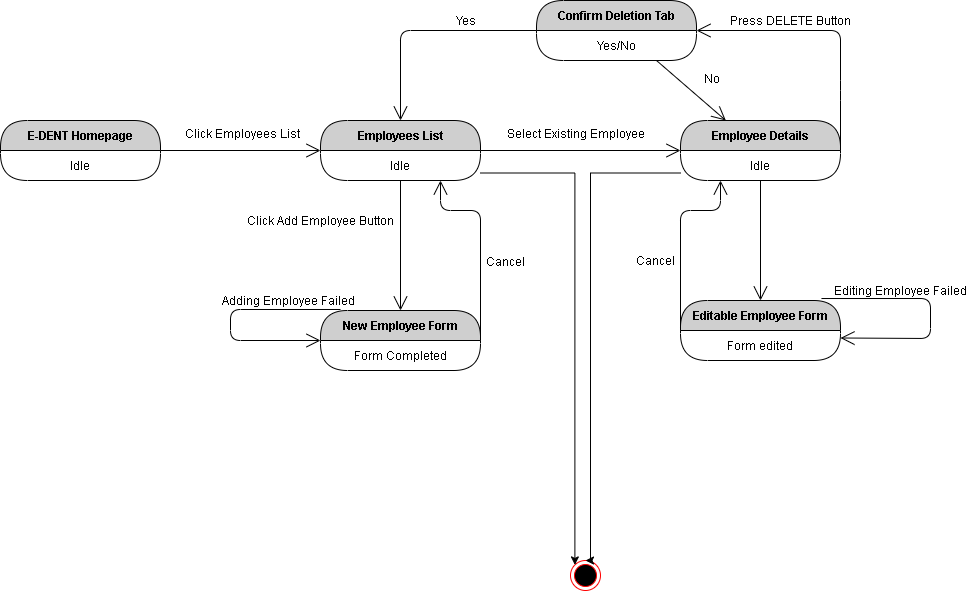

The diagram above was exported from draw.io. Its source (the exported page's mxGraphModel, read from the mxfile embedded in the PNG):
<mxGraphModel dx="868" dy="510" grid="1" gridSize="10" guides="1" tooltips="1" connect="1" arrows="1" fold="1" page="1" pageScale="1" pageWidth="850" pageHeight="1100" math="0" shadow="0">
  <root>
    <mxCell id="ZSy17ZHCEDzb6P39dwAn-0" />
    <mxCell id="ZSy17ZHCEDzb6P39dwAn-1" parent="ZSy17ZHCEDzb6P39dwAn-0" />
    <mxCell id="ZSy17ZHCEDzb6P39dwAn-2" value="E-DENT Homepage" style="swimlane;html=1;fontStyle=1;align=center;verticalAlign=middle;childLayout=stackLayout;horizontal=1;startSize=30;horizontalStack=0;resizeParent=0;resizeLast=1;container=0;fontColor=#000000;collapsible=0;rounded=1;arcSize=30;strokeColor=#000000;fillColor=#CFCFCF;swimlaneFillColor=#FFFFFF;dropTarget=0;" vertex="1" parent="ZSy17ZHCEDzb6P39dwAn-1">
      <mxGeometry x="40" y="300" width="160" height="60" as="geometry" />
    </mxCell>
    <mxCell id="ZSy17ZHCEDzb6P39dwAn-3" value="Idle" style="text;html=1;strokeColor=none;fillColor=none;align=center;verticalAlign=middle;spacingLeft=4;spacingRight=4;whiteSpace=wrap;overflow=hidden;rotatable=0;fontColor=#000000;" vertex="1" parent="ZSy17ZHCEDzb6P39dwAn-2">
      <mxGeometry y="30" width="160" height="30" as="geometry" />
    </mxCell>
    <mxCell id="ZSy17ZHCEDzb6P39dwAn-4" value="" style="endArrow=open;endFill=1;endSize=12;html=1;strokeColor=#000000;exitX=1;exitY=0;exitDx=0;exitDy=0;entryX=0;entryY=0;entryDx=0;entryDy=0;" edge="1" parent="ZSy17ZHCEDzb6P39dwAn-1" source="ZSy17ZHCEDzb6P39dwAn-3" target="ZSy17ZHCEDzb6P39dwAn-7">
      <mxGeometry width="160" relative="1" as="geometry">
        <mxPoint x="220" y="330" as="sourcePoint" />
        <mxPoint x="360" y="330" as="targetPoint" />
      </mxGeometry>
    </mxCell>
    <mxCell id="ZSy17ZHCEDzb6P39dwAn-6" value="Employees List" style="swimlane;html=1;fontStyle=1;align=center;verticalAlign=middle;childLayout=stackLayout;horizontal=1;startSize=30;horizontalStack=0;resizeParent=0;resizeLast=1;container=0;fontColor=#000000;collapsible=0;rounded=1;arcSize=30;strokeColor=#000000;fillColor=#CFCFCF;swimlaneFillColor=#FFFFFF;dropTarget=0;" vertex="1" parent="ZSy17ZHCEDzb6P39dwAn-1">
      <mxGeometry x="360" y="300" width="160" height="60" as="geometry" />
    </mxCell>
    <mxCell id="ZSy17ZHCEDzb6P39dwAn-7" value="Idle" style="text;html=1;strokeColor=none;fillColor=none;align=center;verticalAlign=middle;spacingLeft=4;spacingRight=4;whiteSpace=wrap;overflow=hidden;rotatable=0;fontColor=#000000;" vertex="1" parent="ZSy17ZHCEDzb6P39dwAn-6">
      <mxGeometry y="30" width="160" height="30" as="geometry" />
    </mxCell>
    <mxCell id="ZSy17ZHCEDzb6P39dwAn-10" value="" style="endArrow=open;endFill=1;endSize=12;html=1;strokeColor=#000000;exitX=1;exitY=0;exitDx=0;exitDy=0;entryX=0;entryY=0;entryDx=0;entryDy=0;" edge="1" parent="ZSy17ZHCEDzb6P39dwAn-1" source="ZSy17ZHCEDzb6P39dwAn-7" target="ZSy17ZHCEDzb6P39dwAn-9">
      <mxGeometry width="160" relative="1" as="geometry">
        <mxPoint x="530" y="330" as="sourcePoint" />
        <mxPoint x="690" y="330" as="targetPoint" />
      </mxGeometry>
    </mxCell>
    <mxCell id="ZSy17ZHCEDzb6P39dwAn-11" value="" style="endArrow=open;endFill=1;endSize=12;html=1;strokeColor=#000000;exitX=0.5;exitY=1;exitDx=0;exitDy=0;entryX=0.5;entryY=0;entryDx=0;entryDy=0;" edge="1" parent="ZSy17ZHCEDzb6P39dwAn-1" source="ZSy17ZHCEDzb6P39dwAn-7" target="ZSy17ZHCEDzb6P39dwAn-12">
      <mxGeometry width="160" relative="1" as="geometry">
        <mxPoint x="340" y="480" as="sourcePoint" />
        <mxPoint x="440" y="490" as="targetPoint" />
      </mxGeometry>
    </mxCell>
    <mxCell id="ZSy17ZHCEDzb6P39dwAn-12" value="New Employee Form" style="swimlane;html=1;fontStyle=1;align=center;verticalAlign=middle;childLayout=stackLayout;horizontal=1;startSize=30;horizontalStack=0;resizeParent=0;resizeLast=1;container=0;fontColor=#000000;collapsible=0;rounded=1;arcSize=30;strokeColor=#000000;fillColor=#CFCFCF;swimlaneFillColor=#FFFFFF;dropTarget=0;" vertex="1" parent="ZSy17ZHCEDzb6P39dwAn-1">
      <mxGeometry x="360" y="490" width="160" height="60" as="geometry" />
    </mxCell>
    <mxCell id="ZSy17ZHCEDzb6P39dwAn-13" value="Form Completed" style="text;html=1;strokeColor=none;fillColor=none;align=center;verticalAlign=middle;spacingLeft=4;spacingRight=4;whiteSpace=wrap;overflow=hidden;rotatable=0;fontColor=#000000;" vertex="1" parent="ZSy17ZHCEDzb6P39dwAn-12">
      <mxGeometry y="30" width="160" height="30" as="geometry" />
    </mxCell>
    <mxCell id="ZSy17ZHCEDzb6P39dwAn-22" value="" style="endArrow=open;endFill=1;endSize=12;html=1;strokeColor=#000000;exitX=0.125;exitY=-0.017;exitDx=0;exitDy=0;exitPerimeter=0;entryX=0;entryY=0;entryDx=0;entryDy=0;" edge="1" parent="ZSy17ZHCEDzb6P39dwAn-12" source="ZSy17ZHCEDzb6P39dwAn-12" target="ZSy17ZHCEDzb6P39dwAn-13">
      <mxGeometry width="160" relative="1" as="geometry">
        <mxPoint x="-10" y="130" as="sourcePoint" />
        <mxPoint x="150" y="130" as="targetPoint" />
        <Array as="points">
          <mxPoint x="-90" y="-1" />
          <mxPoint x="-90" y="30" />
        </Array>
      </mxGeometry>
    </mxCell>
    <mxCell id="ZSy17ZHCEDzb6P39dwAn-15" value="" style="endArrow=open;endFill=1;endSize=12;html=1;strokeColor=#000000;exitX=0.5;exitY=1;exitDx=0;exitDy=0;entryX=0.5;entryY=0;entryDx=0;entryDy=0;" edge="1" parent="ZSy17ZHCEDzb6P39dwAn-1" source="ZSy17ZHCEDzb6P39dwAn-9" target="ZSy17ZHCEDzb6P39dwAn-16">
      <mxGeometry width="160" relative="1" as="geometry">
        <mxPoint x="760" y="370" as="sourcePoint" />
        <mxPoint x="760" y="480" as="targetPoint" />
      </mxGeometry>
    </mxCell>
    <mxCell id="ZSy17ZHCEDzb6P39dwAn-19" value="Click Add Employee Button" style="text;html=1;align=center;verticalAlign=middle;resizable=0;points=[];autosize=1;" vertex="1" parent="ZSy17ZHCEDzb6P39dwAn-1">
      <mxGeometry x="280" y="390" width="160" height="20" as="geometry" />
    </mxCell>
    <mxCell id="ZSy17ZHCEDzb6P39dwAn-20" value="Select Existing Employee" style="text;html=1;align=center;verticalAlign=middle;resizable=0;points=[];autosize=1;" vertex="1" parent="ZSy17ZHCEDzb6P39dwAn-1">
      <mxGeometry x="540" y="303" width="150" height="20" as="geometry" />
    </mxCell>
    <mxCell id="ZSy17ZHCEDzb6P39dwAn-21" value="Click Employees List&amp;nbsp;" style="text;html=1;align=center;verticalAlign=middle;resizable=0;points=[];autosize=1;" vertex="1" parent="ZSy17ZHCEDzb6P39dwAn-1">
      <mxGeometry x="218" y="303" width="130" height="20" as="geometry" />
    </mxCell>
    <mxCell id="ZSy17ZHCEDzb6P39dwAn-8" value="Employee Details" style="swimlane;html=1;fontStyle=1;align=center;verticalAlign=middle;childLayout=stackLayout;horizontal=1;startSize=30;horizontalStack=0;resizeParent=0;resizeLast=1;container=0;fontColor=#000000;collapsible=0;rounded=1;arcSize=30;strokeColor=#000000;fillColor=#CFCFCF;swimlaneFillColor=#FFFFFF;dropTarget=0;" vertex="1" parent="ZSy17ZHCEDzb6P39dwAn-1">
      <mxGeometry x="720" y="300" width="160" height="60" as="geometry" />
    </mxCell>
    <mxCell id="ZSy17ZHCEDzb6P39dwAn-9" value="Idle" style="text;html=1;strokeColor=none;fillColor=none;align=center;verticalAlign=middle;spacingLeft=4;spacingRight=4;whiteSpace=wrap;overflow=hidden;rotatable=0;fontColor=#000000;" vertex="1" parent="ZSy17ZHCEDzb6P39dwAn-8">
      <mxGeometry y="30" width="160" height="30" as="geometry" />
    </mxCell>
    <mxCell id="ZSy17ZHCEDzb6P39dwAn-16" value="Editable Employee Form" style="swimlane;html=1;fontStyle=1;align=center;verticalAlign=middle;childLayout=stackLayout;horizontal=1;startSize=30;horizontalStack=0;resizeParent=0;resizeLast=1;container=0;fontColor=#000000;collapsible=0;rounded=1;arcSize=30;strokeColor=#000000;fillColor=#CFCFCF;swimlaneFillColor=#FFFFFF;dropTarget=0;" vertex="1" parent="ZSy17ZHCEDzb6P39dwAn-1">
      <mxGeometry x="720" y="480" width="160" height="60" as="geometry" />
    </mxCell>
    <mxCell id="ZSy17ZHCEDzb6P39dwAn-17" value="Form edited" style="text;html=1;strokeColor=none;fillColor=none;align=center;verticalAlign=middle;spacingLeft=4;spacingRight=4;whiteSpace=wrap;overflow=hidden;rotatable=0;fontColor=#000000;" vertex="1" parent="ZSy17ZHCEDzb6P39dwAn-16">
      <mxGeometry y="30" width="160" height="30" as="geometry" />
    </mxCell>
    <mxCell id="ZSy17ZHCEDzb6P39dwAn-18" value="Idle" style="text;html=1;strokeColor=none;fillColor=none;align=center;verticalAlign=middle;spacingLeft=4;spacingRight=4;whiteSpace=wrap;overflow=hidden;rotatable=0;fontColor=#000000;" vertex="1" parent="ZSy17ZHCEDzb6P39dwAn-16">
      <mxGeometry y="60" width="160" as="geometry" />
    </mxCell>
    <mxCell id="ZSy17ZHCEDzb6P39dwAn-23" value="" style="endArrow=open;endFill=1;endSize=12;html=1;strokeColor=#000000;exitX=0.881;exitY=-0.033;exitDx=0;exitDy=0;exitPerimeter=0;entryX=1;entryY=0.25;entryDx=0;entryDy=0;" edge="1" parent="ZSy17ZHCEDzb6P39dwAn-16" source="ZSy17ZHCEDzb6P39dwAn-16" target="ZSy17ZHCEDzb6P39dwAn-17">
      <mxGeometry width="160" relative="1" as="geometry">
        <mxPoint x="120" y="110" as="sourcePoint" />
        <mxPoint x="280" y="110" as="targetPoint" />
        <Array as="points">
          <mxPoint x="250" y="-2" />
          <mxPoint x="250" y="38" />
        </Array>
      </mxGeometry>
    </mxCell>
    <mxCell id="ZSy17ZHCEDzb6P39dwAn-24" value="Adding Employee Failed" style="text;html=1;align=center;verticalAlign=middle;resizable=0;points=[];autosize=1;" vertex="1" parent="ZSy17ZHCEDzb6P39dwAn-1">
      <mxGeometry x="253" y="470" width="150" height="20" as="geometry" />
    </mxCell>
    <mxCell id="ZSy17ZHCEDzb6P39dwAn-25" value="Editing Employee Failed" style="text;html=1;align=center;verticalAlign=middle;resizable=0;points=[];autosize=1;" vertex="1" parent="ZSy17ZHCEDzb6P39dwAn-1">
      <mxGeometry x="865" y="460" width="150" height="20" as="geometry" />
    </mxCell>
    <mxCell id="ZSy17ZHCEDzb6P39dwAn-27" value="" style="endArrow=open;endFill=1;endSize=12;html=1;strokeColor=#000000;exitX=0;exitY=0;exitDx=0;exitDy=0;entryX=0.25;entryY=1;entryDx=0;entryDy=0;" edge="1" parent="ZSy17ZHCEDzb6P39dwAn-1" source="ZSy17ZHCEDzb6P39dwAn-17" target="ZSy17ZHCEDzb6P39dwAn-9">
      <mxGeometry width="160" relative="1" as="geometry">
        <mxPoint x="630" y="540" as="sourcePoint" />
        <mxPoint x="790" y="540" as="targetPoint" />
        <Array as="points">
          <mxPoint x="720" y="390" />
          <mxPoint x="760" y="390" />
        </Array>
      </mxGeometry>
    </mxCell>
    <mxCell id="ZSy17ZHCEDzb6P39dwAn-28" value="Cancel" style="text;html=1;align=center;verticalAlign=middle;resizable=0;points=[];autosize=1;" vertex="1" parent="ZSy17ZHCEDzb6P39dwAn-1">
      <mxGeometry x="670" y="430" width="50" height="20" as="geometry" />
    </mxCell>
    <mxCell id="ZSy17ZHCEDzb6P39dwAn-29" value="" style="endArrow=open;endFill=1;endSize=12;html=1;strokeColor=#000000;exitX=1;exitY=0;exitDx=0;exitDy=0;entryX=0.75;entryY=1;entryDx=0;entryDy=0;" edge="1" parent="ZSy17ZHCEDzb6P39dwAn-1" source="ZSy17ZHCEDzb6P39dwAn-13" target="ZSy17ZHCEDzb6P39dwAn-7">
      <mxGeometry width="160" relative="1" as="geometry">
        <mxPoint x="540" y="540" as="sourcePoint" />
        <mxPoint x="700" y="540" as="targetPoint" />
        <Array as="points">
          <mxPoint x="520" y="390" />
          <mxPoint x="480" y="390" />
        </Array>
      </mxGeometry>
    </mxCell>
    <mxCell id="ZSy17ZHCEDzb6P39dwAn-30" value="Cancel&amp;nbsp;" style="text;html=1;align=center;verticalAlign=middle;resizable=0;points=[];autosize=1;" vertex="1" parent="ZSy17ZHCEDzb6P39dwAn-1">
      <mxGeometry x="516" y="431" width="60" height="20" as="geometry" />
    </mxCell>
    <mxCell id="ZSy17ZHCEDzb6P39dwAn-32" value="Press DELETE Button" style="text;html=1;align=center;verticalAlign=middle;resizable=0;points=[];autosize=1;" vertex="1" parent="ZSy17ZHCEDzb6P39dwAn-1">
      <mxGeometry x="760" y="190" width="140" height="20" as="geometry" />
    </mxCell>
    <mxCell id="ZSy17ZHCEDzb6P39dwAn-37" value="" style="endArrow=open;endFill=1;endSize=12;html=1;strokeColor=#000000;exitX=1;exitY=0;exitDx=0;exitDy=0;entryX=1;entryY=0;entryDx=0;entryDy=0;" edge="1" parent="ZSy17ZHCEDzb6P39dwAn-1" source="ZSy17ZHCEDzb6P39dwAn-9" target="ZSy17ZHCEDzb6P39dwAn-36">
      <mxGeometry width="160" relative="1" as="geometry">
        <mxPoint x="910" y="330" as="sourcePoint" />
        <mxPoint x="1070" y="330" as="targetPoint" />
        <Array as="points">
          <mxPoint x="880" y="270" />
          <mxPoint x="880" y="210" />
        </Array>
      </mxGeometry>
    </mxCell>
    <mxCell id="ZSy17ZHCEDzb6P39dwAn-35" value="Confirm Deletion Tab" style="swimlane;html=1;fontStyle=1;align=center;verticalAlign=middle;childLayout=stackLayout;horizontal=1;startSize=30;horizontalStack=0;resizeParent=0;resizeLast=1;container=0;fontColor=#000000;collapsible=0;rounded=1;arcSize=30;strokeColor=#000000;fillColor=#CFCFCF;swimlaneFillColor=#FFFFFF;dropTarget=0;" vertex="1" parent="ZSy17ZHCEDzb6P39dwAn-1">
      <mxGeometry x="576" y="180" width="160" height="60" as="geometry" />
    </mxCell>
    <mxCell id="ZSy17ZHCEDzb6P39dwAn-36" value="Yes/No" style="text;html=1;strokeColor=none;fillColor=none;align=center;verticalAlign=middle;spacingLeft=4;spacingRight=4;whiteSpace=wrap;overflow=hidden;rotatable=0;fontColor=#000000;" vertex="1" parent="ZSy17ZHCEDzb6P39dwAn-35">
      <mxGeometry y="30" width="160" height="30" as="geometry" />
    </mxCell>
    <mxCell id="ZSy17ZHCEDzb6P39dwAn-38" value="" style="endArrow=open;endFill=1;endSize=12;html=1;strokeColor=#000000;exitX=0;exitY=0;exitDx=0;exitDy=0;entryX=0.5;entryY=0;entryDx=0;entryDy=0;" edge="1" parent="ZSy17ZHCEDzb6P39dwAn-1" source="ZSy17ZHCEDzb6P39dwAn-36" target="ZSy17ZHCEDzb6P39dwAn-6">
      <mxGeometry width="160" relative="1" as="geometry">
        <mxPoint x="380" y="230" as="sourcePoint" />
        <mxPoint x="540" y="230" as="targetPoint" />
        <Array as="points">
          <mxPoint x="440" y="210" />
        </Array>
      </mxGeometry>
    </mxCell>
    <mxCell id="ZSy17ZHCEDzb6P39dwAn-39" value="Yes&lt;br&gt;" style="text;html=1;align=center;verticalAlign=middle;resizable=0;points=[];autosize=1;" vertex="1" parent="ZSy17ZHCEDzb6P39dwAn-1">
      <mxGeometry x="485" y="190" width="40" height="20" as="geometry" />
    </mxCell>
    <mxCell id="ZSy17ZHCEDzb6P39dwAn-40" value="" style="endArrow=open;endFill=1;endSize=12;html=1;strokeColor=#000000;exitX=0.75;exitY=1;exitDx=0;exitDy=0;" edge="1" parent="ZSy17ZHCEDzb6P39dwAn-1" source="ZSy17ZHCEDzb6P39dwAn-36" target="ZSy17ZHCEDzb6P39dwAn-8">
      <mxGeometry width="160" relative="1" as="geometry">
        <mxPoint x="700" y="270" as="sourcePoint" />
        <mxPoint x="860" y="270" as="targetPoint" />
      </mxGeometry>
    </mxCell>
    <mxCell id="ZSy17ZHCEDzb6P39dwAn-41" value="No" style="text;html=1;align=center;verticalAlign=middle;resizable=0;points=[];autosize=1;" vertex="1" parent="ZSy17ZHCEDzb6P39dwAn-1">
      <mxGeometry x="736" y="248" width="30" height="20" as="geometry" />
    </mxCell>
    <mxCell id="ZSy17ZHCEDzb6P39dwAn-42" value="" style="ellipse;html=1;shape=endState;fillColor=#000000;strokeColor=#ff0000;" vertex="1" parent="ZSy17ZHCEDzb6P39dwAn-1">
      <mxGeometry x="610" y="740" width="30" height="30" as="geometry" />
    </mxCell>
    <mxCell id="ZSy17ZHCEDzb6P39dwAn-43" style="edgeStyle=orthogonalEdgeStyle;rounded=0;orthogonalLoop=1;jettySize=auto;html=1;exitX=0;exitY=0.75;exitDx=0;exitDy=0;entryX=0.5;entryY=0;entryDx=0;entryDy=0;" edge="1" parent="ZSy17ZHCEDzb6P39dwAn-1" source="ZSy17ZHCEDzb6P39dwAn-9" target="ZSy17ZHCEDzb6P39dwAn-42">
      <mxGeometry relative="1" as="geometry">
        <Array as="points">
          <mxPoint x="630" y="353" />
          <mxPoint x="630" y="740" />
        </Array>
      </mxGeometry>
    </mxCell>
    <mxCell id="ZSy17ZHCEDzb6P39dwAn-44" style="edgeStyle=orthogonalEdgeStyle;rounded=0;orthogonalLoop=1;jettySize=auto;html=1;exitX=1;exitY=0.75;exitDx=0;exitDy=0;entryX=0;entryY=0;entryDx=0;entryDy=0;" edge="1" parent="ZSy17ZHCEDzb6P39dwAn-1" source="ZSy17ZHCEDzb6P39dwAn-7" target="ZSy17ZHCEDzb6P39dwAn-42">
      <mxGeometry relative="1" as="geometry" />
    </mxCell>
  </root>
</mxGraphModel>